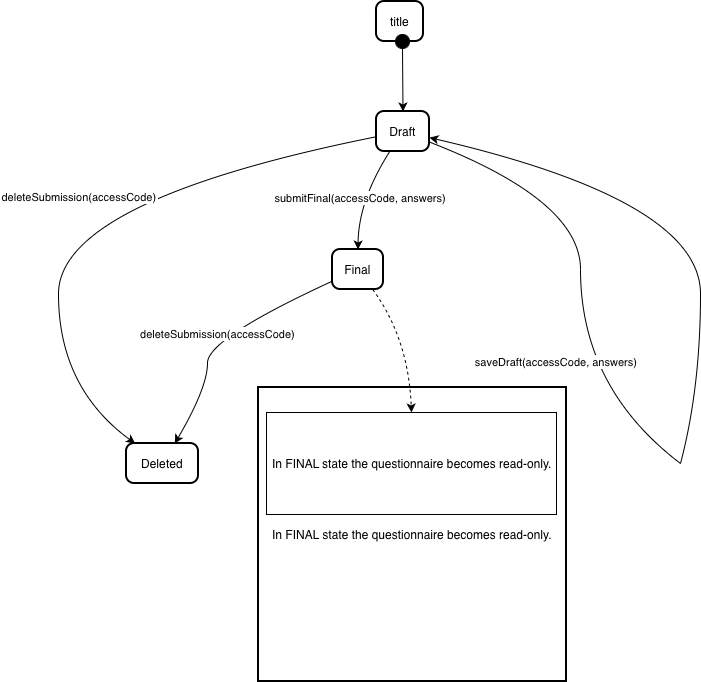

The diagram above was exported from draw.io. Its source (the exported page's mxGraphModel, read from the mxfile embedded in the PNG):
<mxGraphModel dx="1123" dy="789" grid="1" gridSize="10" guides="1" tooltips="1" connect="1" arrows="1" fold="1" page="1" pageScale="1" pageWidth="1200" pageHeight="1600" math="0" shadow="0">
  <root>
    <mxCell id="0" />
    <mxCell id="1" parent="0" />
    <mxCell id="6Y0JsjlYMSI81jgu9bh8-2" parent="1" style="rounded=1;arcSize=20;strokeWidth=2" value="title" vertex="1">
      <mxGeometry height="40" width="47" x="388" y="10" as="geometry" />
    </mxCell>
    <mxCell id="6Y0JsjlYMSI81jgu9bh8-3" parent="1" style="ellipse;fillColor=strokeColor;" value="" vertex="1">
      <mxGeometry height="14" width="14" x="407" y="43" as="geometry" />
    </mxCell>
    <mxCell id="6Y0JsjlYMSI81jgu9bh8-4" parent="1" style="rounded=1;arcSize=20;strokeWidth=2" value="Draft" vertex="1">
      <mxGeometry height="40" width="53" x="388" y="120" as="geometry" />
    </mxCell>
    <mxCell id="6Y0JsjlYMSI81jgu9bh8-5" parent="1" style="rounded=1;arcSize=20;strokeWidth=2" value="Final" vertex="1">
      <mxGeometry height="40" width="51" x="344" y="258" as="geometry" />
    </mxCell>
    <mxCell id="6Y0JsjlYMSI81jgu9bh8-6" parent="1" style="rounded=1;arcSize=20;strokeWidth=2" value="Deleted" vertex="1">
      <mxGeometry height="40" width="72" x="138" y="452" as="geometry" />
    </mxCell>
    <mxCell id="6Y0JsjlYMSI81jgu9bh8-7" parent="1" style="whiteSpace=wrap;strokeWidth=2;" value="In FINAL state the questionnaire becomes read-only." vertex="1">
      <mxGeometry height="294" width="308" x="270" y="396" as="geometry" />
    </mxCell>
    <mxCell id="6Y0JsjlYMSI81jgu9bh8-8" parent="1" style="align=left;spacingLeft=4;" value="In FINAL state the questionnaire becomes read-only." vertex="1">
      <mxGeometry height="102" width="290" x="278" y="421" as="geometry" />
    </mxCell>
    <mxCell id="6Y0JsjlYMSI81jgu9bh8-9" parent="1" style="whiteSpace=wrap;strokeWidth=2;" value="" vertex="1">
      <mxGeometry x="592" y="278" as="geometry" />
    </mxCell>
    <mxCell id="6Y0JsjlYMSI81jgu9bh8-10" parent="1" style="whiteSpace=wrap;strokeWidth=2;" value="" vertex="1">
      <mxGeometry x="692" y="472" as="geometry" />
    </mxCell>
    <mxCell id="6Y0JsjlYMSI81jgu9bh8-11" edge="1" parent="1" source="6Y0JsjlYMSI81jgu9bh8-3" style="curved=1;startArrow=none;;exitX=0.53;exitY=1;entryX=0.5;entryY=0;rounded=0;" target="6Y0JsjlYMSI81jgu9bh8-4" value="">
      <mxGeometry relative="1" as="geometry">
        <Array as="points" />
      </mxGeometry>
    </mxCell>
    <mxCell id="6Y0JsjlYMSI81jgu9bh8-12" edge="1" parent="1" source="6Y0JsjlYMSI81jgu9bh8-4" style="curved=1;startArrow=none;endArrow=none;exitX=0.99;exitY=0.76;entryX=-Infinity;entryY=-Infinity;rounded=0;" target="6Y0JsjlYMSI81jgu9bh8-9" value="">
      <mxGeometry relative="1" as="geometry">
        <Array as="points">
          <mxPoint x="592" y="209" />
        </Array>
      </mxGeometry>
    </mxCell>
    <mxCell id="6Y0JsjlYMSI81jgu9bh8-13" edge="1" parent="1" source="6Y0JsjlYMSI81jgu9bh8-9" style="curved=1;startArrow=none;endArrow=none;exitX=-Infinity;exitY=Infinity;entryX=Infinity;entryY=-Infinity;rounded=0;" target="6Y0JsjlYMSI81jgu9bh8-10" value="saveDraft(accessCode, answers)">
      <mxGeometry relative="1" x="-0.2447" y="-24" as="geometry">
        <mxPoint as="offset" />
        <Array as="points">
          <mxPoint x="592" y="396" />
        </Array>
      </mxGeometry>
    </mxCell>
    <mxCell id="6Y0JsjlYMSI81jgu9bh8-14" edge="1" parent="1" source="6Y0JsjlYMSI81jgu9bh8-10" style="curved=1;startArrow=none;;exitX=Infinity;exitY=-Infinity;entryX=0.99;entryY=0.65;rounded=0;" target="6Y0JsjlYMSI81jgu9bh8-4" value="">
      <mxGeometry relative="1" as="geometry">
        <Array as="points">
          <mxPoint x="712" y="396" />
          <mxPoint x="712" y="209" />
        </Array>
      </mxGeometry>
    </mxCell>
    <mxCell id="6Y0JsjlYMSI81jgu9bh8-15" edge="1" parent="1" source="6Y0JsjlYMSI81jgu9bh8-4" style="curved=1;startArrow=none;;exitX=0.25;exitY=1;entryX=0.5;entryY=0;rounded=0;" target="6Y0JsjlYMSI81jgu9bh8-5" value="submitFinal(accessCode, answers)">
      <mxGeometry relative="1" as="geometry">
        <Array as="points">
          <mxPoint x="370" y="209" />
        </Array>
      </mxGeometry>
    </mxCell>
    <mxCell id="6Y0JsjlYMSI81jgu9bh8-16" edge="1" parent="1" source="6Y0JsjlYMSI81jgu9bh8-4" style="curved=1;startArrow=none;;exitX=0;exitY=0.63;entryX=0.12;entryY=0;rounded=0;" target="6Y0JsjlYMSI81jgu9bh8-6" value="deleteSubmission(accessCode)">
      <mxGeometry relative="1" as="geometry">
        <Array as="points">
          <mxPoint x="70" y="209" />
          <mxPoint x="70" y="396" />
        </Array>
      </mxGeometry>
    </mxCell>
    <mxCell id="6Y0JsjlYMSI81jgu9bh8-17" edge="1" parent="1" source="6Y0JsjlYMSI81jgu9bh8-5" style="curved=1;startArrow=none;;exitX=0;exitY=0.79;entryX=0.67;entryY=0;rounded=0;" target="6Y0JsjlYMSI81jgu9bh8-6" value="deleteSubmission(accessCode)">
      <mxGeometry relative="1" as="geometry">
        <Array as="points">
          <mxPoint x="219" y="347" />
          <mxPoint x="219" y="396" />
        </Array>
      </mxGeometry>
    </mxCell>
    <mxCell id="6Y0JsjlYMSI81jgu9bh8-18" edge="1" parent="1" source="6Y0JsjlYMSI81jgu9bh8-5" style="curved=1;dashed=1;startArrow=none;;exitX=0.79;exitY=1;entryX=0.5;entryY=0;rounded=0;" target="6Y0JsjlYMSI81jgu9bh8-8" value="">
      <mxGeometry relative="1" as="geometry">
        <Array as="points">
          <mxPoint x="420" y="347" />
        </Array>
      </mxGeometry>
    </mxCell>
  </root>
</mxGraphModel>